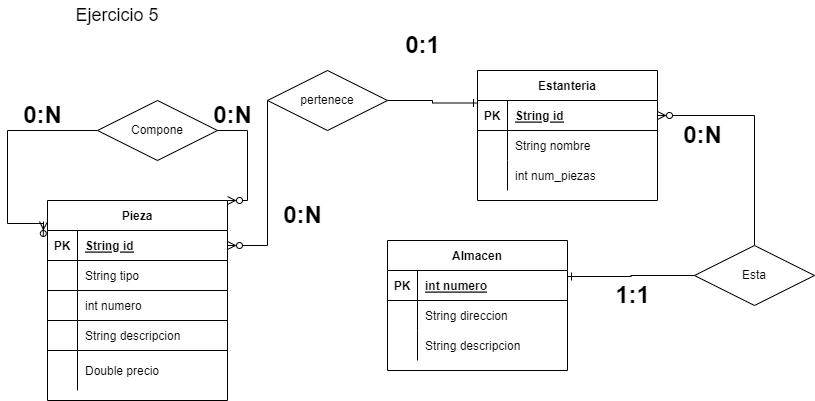

The diagram above was exported from draw.io. Its source (the exported page's mxGraphModel, read from the mxfile embedded in the PNG):
<mxGraphModel dx="1422" dy="705" grid="1" gridSize="10" guides="1" tooltips="1" connect="1" arrows="1" fold="1" page="1" pageScale="1" pageWidth="827" pageHeight="1169" math="0" shadow="0">
  <root>
    <mxCell id="0" />
    <mxCell id="1" parent="0" />
    <mxCell id="xzVzcf9cKBtMKk1VD6ZP-1" value="Pieza" style="shape=table;startSize=30;container=1;collapsible=1;childLayout=tableLayout;fixedRows=1;rowLines=1;fontStyle=1;align=center;resizeLast=1;resizeLastRow=0;" parent="1" vertex="1">
      <mxGeometry x="60" y="310" width="180" height="200" as="geometry" />
    </mxCell>
    <mxCell id="xzVzcf9cKBtMKk1VD6ZP-2" value="" style="shape=tableRow;horizontal=0;startSize=0;swimlaneHead=0;swimlaneBody=0;fillColor=none;collapsible=0;dropTarget=0;points=[[0,0.5],[1,0.5]];portConstraint=eastwest;top=0;left=0;right=0;bottom=1;" parent="xzVzcf9cKBtMKk1VD6ZP-1" vertex="1">
      <mxGeometry y="30" width="180" height="30" as="geometry" />
    </mxCell>
    <mxCell id="xzVzcf9cKBtMKk1VD6ZP-3" value="PK" style="shape=partialRectangle;connectable=0;fillColor=none;top=0;left=0;bottom=0;right=0;fontStyle=1;overflow=hidden;" parent="xzVzcf9cKBtMKk1VD6ZP-2" vertex="1">
      <mxGeometry width="30" height="30" as="geometry">
        <mxRectangle width="30" height="30" as="alternateBounds" />
      </mxGeometry>
    </mxCell>
    <mxCell id="xzVzcf9cKBtMKk1VD6ZP-4" value="String id" style="shape=partialRectangle;connectable=0;fillColor=none;top=0;left=0;bottom=0;right=0;align=left;spacingLeft=6;fontStyle=5;overflow=hidden;" parent="xzVzcf9cKBtMKk1VD6ZP-2" vertex="1">
      <mxGeometry x="30" width="150" height="30" as="geometry">
        <mxRectangle width="150" height="30" as="alternateBounds" />
      </mxGeometry>
    </mxCell>
    <mxCell id="xzVzcf9cKBtMKk1VD6ZP-5" value="" style="shape=tableRow;horizontal=0;startSize=0;swimlaneHead=0;swimlaneBody=0;fillColor=none;collapsible=0;dropTarget=0;points=[[0,0.5],[1,0.5]];portConstraint=eastwest;top=0;left=0;right=0;bottom=0;" parent="xzVzcf9cKBtMKk1VD6ZP-1" vertex="1">
      <mxGeometry y="60" width="180" height="30" as="geometry" />
    </mxCell>
    <mxCell id="xzVzcf9cKBtMKk1VD6ZP-6" value="" style="shape=partialRectangle;connectable=0;fillColor=none;top=0;left=0;bottom=0;right=0;editable=1;overflow=hidden;" parent="xzVzcf9cKBtMKk1VD6ZP-5" vertex="1">
      <mxGeometry width="30" height="30" as="geometry">
        <mxRectangle width="30" height="30" as="alternateBounds" />
      </mxGeometry>
    </mxCell>
    <mxCell id="xzVzcf9cKBtMKk1VD6ZP-7" value="String tipo" style="shape=partialRectangle;connectable=0;fillColor=none;top=0;left=0;bottom=0;right=0;align=left;spacingLeft=6;overflow=hidden;" parent="xzVzcf9cKBtMKk1VD6ZP-5" vertex="1">
      <mxGeometry x="30" width="150" height="30" as="geometry">
        <mxRectangle width="150" height="30" as="alternateBounds" />
      </mxGeometry>
    </mxCell>
    <mxCell id="xzVzcf9cKBtMKk1VD6ZP-8" value="" style="shape=tableRow;horizontal=0;startSize=0;swimlaneHead=0;swimlaneBody=0;fillColor=none;collapsible=0;dropTarget=0;points=[[0,0.5],[1,0.5]];portConstraint=eastwest;top=0;left=0;right=0;bottom=0;" parent="xzVzcf9cKBtMKk1VD6ZP-1" vertex="1">
      <mxGeometry y="90" width="180" height="30" as="geometry" />
    </mxCell>
    <mxCell id="xzVzcf9cKBtMKk1VD6ZP-9" value="" style="shape=partialRectangle;connectable=0;fillColor=none;top=0;left=0;bottom=0;right=0;editable=1;overflow=hidden;" parent="xzVzcf9cKBtMKk1VD6ZP-8" vertex="1">
      <mxGeometry width="30" height="30" as="geometry">
        <mxRectangle width="30" height="30" as="alternateBounds" />
      </mxGeometry>
    </mxCell>
    <mxCell id="xzVzcf9cKBtMKk1VD6ZP-10" value="int numero" style="shape=partialRectangle;connectable=0;fillColor=none;top=0;left=0;bottom=0;right=0;align=left;spacingLeft=6;overflow=hidden;" parent="xzVzcf9cKBtMKk1VD6ZP-8" vertex="1">
      <mxGeometry x="30" width="150" height="30" as="geometry">
        <mxRectangle width="150" height="30" as="alternateBounds" />
      </mxGeometry>
    </mxCell>
    <mxCell id="xzVzcf9cKBtMKk1VD6ZP-11" value="" style="shape=tableRow;horizontal=0;startSize=0;swimlaneHead=0;swimlaneBody=0;fillColor=none;collapsible=0;dropTarget=0;points=[[0,0.5],[1,0.5]];portConstraint=eastwest;top=0;left=0;right=0;bottom=0;" parent="xzVzcf9cKBtMKk1VD6ZP-1" vertex="1">
      <mxGeometry y="120" width="180" height="30" as="geometry" />
    </mxCell>
    <mxCell id="xzVzcf9cKBtMKk1VD6ZP-12" value="" style="shape=partialRectangle;connectable=0;fillColor=none;top=0;left=0;bottom=0;right=0;editable=1;overflow=hidden;" parent="xzVzcf9cKBtMKk1VD6ZP-11" vertex="1">
      <mxGeometry width="30" height="30" as="geometry">
        <mxRectangle width="30" height="30" as="alternateBounds" />
      </mxGeometry>
    </mxCell>
    <mxCell id="xzVzcf9cKBtMKk1VD6ZP-13" value="String descripcion" style="shape=partialRectangle;connectable=0;fillColor=none;top=0;left=0;bottom=0;right=0;align=left;spacingLeft=6;overflow=hidden;" parent="xzVzcf9cKBtMKk1VD6ZP-11" vertex="1">
      <mxGeometry x="30" width="150" height="30" as="geometry">
        <mxRectangle width="150" height="30" as="alternateBounds" />
      </mxGeometry>
    </mxCell>
    <mxCell id="RTeXf7WchmEh7OwB1vQ--1" value="" style="shape=tableRow;horizontal=0;startSize=0;swimlaneHead=0;swimlaneBody=0;fillColor=none;collapsible=0;dropTarget=0;points=[[0,0.5],[1,0.5]];portConstraint=eastwest;top=0;left=0;right=0;bottom=0;" parent="xzVzcf9cKBtMKk1VD6ZP-1" vertex="1">
      <mxGeometry y="150" width="180" height="40" as="geometry" />
    </mxCell>
    <mxCell id="RTeXf7WchmEh7OwB1vQ--2" value="" style="shape=partialRectangle;connectable=0;fillColor=none;top=0;left=0;bottom=0;right=0;editable=1;overflow=hidden;" parent="RTeXf7WchmEh7OwB1vQ--1" vertex="1">
      <mxGeometry width="30" height="40" as="geometry">
        <mxRectangle width="30" height="40" as="alternateBounds" />
      </mxGeometry>
    </mxCell>
    <mxCell id="RTeXf7WchmEh7OwB1vQ--3" value="Double precio" style="shape=partialRectangle;connectable=0;fillColor=none;top=0;left=0;bottom=0;right=0;align=left;spacingLeft=6;overflow=hidden;" parent="RTeXf7WchmEh7OwB1vQ--1" vertex="1">
      <mxGeometry x="30" width="150" height="40" as="geometry">
        <mxRectangle width="150" height="40" as="alternateBounds" />
      </mxGeometry>
    </mxCell>
    <mxCell id="H6T-aKHwN1j5CLkvTEjq-13" value="Almacen" style="shape=table;startSize=30;container=1;collapsible=1;childLayout=tableLayout;fixedRows=1;rowLines=0;fontStyle=1;align=center;resizeLast=1;" parent="1" vertex="1">
      <mxGeometry x="400" y="350" width="180" height="130" as="geometry" />
    </mxCell>
    <mxCell id="H6T-aKHwN1j5CLkvTEjq-14" value="" style="shape=tableRow;horizontal=0;startSize=0;swimlaneHead=0;swimlaneBody=0;fillColor=none;collapsible=0;dropTarget=0;points=[[0,0.5],[1,0.5]];portConstraint=eastwest;top=0;left=0;right=0;bottom=1;" parent="H6T-aKHwN1j5CLkvTEjq-13" vertex="1">
      <mxGeometry y="30" width="180" height="30" as="geometry" />
    </mxCell>
    <mxCell id="H6T-aKHwN1j5CLkvTEjq-15" value="PK" style="shape=partialRectangle;connectable=0;fillColor=none;top=0;left=0;bottom=0;right=0;fontStyle=1;overflow=hidden;" parent="H6T-aKHwN1j5CLkvTEjq-14" vertex="1">
      <mxGeometry width="30" height="30" as="geometry">
        <mxRectangle width="30" height="30" as="alternateBounds" />
      </mxGeometry>
    </mxCell>
    <mxCell id="H6T-aKHwN1j5CLkvTEjq-16" value="int numero" style="shape=partialRectangle;connectable=0;fillColor=none;top=0;left=0;bottom=0;right=0;align=left;spacingLeft=6;fontStyle=5;overflow=hidden;" parent="H6T-aKHwN1j5CLkvTEjq-14" vertex="1">
      <mxGeometry x="30" width="150" height="30" as="geometry">
        <mxRectangle width="150" height="30" as="alternateBounds" />
      </mxGeometry>
    </mxCell>
    <mxCell id="H6T-aKHwN1j5CLkvTEjq-17" value="" style="shape=tableRow;horizontal=0;startSize=0;swimlaneHead=0;swimlaneBody=0;fillColor=none;collapsible=0;dropTarget=0;points=[[0,0.5],[1,0.5]];portConstraint=eastwest;top=0;left=0;right=0;bottom=0;" parent="H6T-aKHwN1j5CLkvTEjq-13" vertex="1">
      <mxGeometry y="60" width="180" height="30" as="geometry" />
    </mxCell>
    <mxCell id="H6T-aKHwN1j5CLkvTEjq-18" value="" style="shape=partialRectangle;connectable=0;fillColor=none;top=0;left=0;bottom=0;right=0;editable=1;overflow=hidden;" parent="H6T-aKHwN1j5CLkvTEjq-17" vertex="1">
      <mxGeometry width="30" height="30" as="geometry">
        <mxRectangle width="30" height="30" as="alternateBounds" />
      </mxGeometry>
    </mxCell>
    <mxCell id="H6T-aKHwN1j5CLkvTEjq-19" value="String direccion" style="shape=partialRectangle;connectable=0;fillColor=none;top=0;left=0;bottom=0;right=0;align=left;spacingLeft=6;overflow=hidden;" parent="H6T-aKHwN1j5CLkvTEjq-17" vertex="1">
      <mxGeometry x="30" width="150" height="30" as="geometry">
        <mxRectangle width="150" height="30" as="alternateBounds" />
      </mxGeometry>
    </mxCell>
    <mxCell id="H6T-aKHwN1j5CLkvTEjq-20" value="" style="shape=tableRow;horizontal=0;startSize=0;swimlaneHead=0;swimlaneBody=0;fillColor=none;collapsible=0;dropTarget=0;points=[[0,0.5],[1,0.5]];portConstraint=eastwest;top=0;left=0;right=0;bottom=0;" parent="H6T-aKHwN1j5CLkvTEjq-13" vertex="1">
      <mxGeometry y="90" width="180" height="30" as="geometry" />
    </mxCell>
    <mxCell id="H6T-aKHwN1j5CLkvTEjq-21" value="" style="shape=partialRectangle;connectable=0;fillColor=none;top=0;left=0;bottom=0;right=0;editable=1;overflow=hidden;" parent="H6T-aKHwN1j5CLkvTEjq-20" vertex="1">
      <mxGeometry width="30" height="30" as="geometry">
        <mxRectangle width="30" height="30" as="alternateBounds" />
      </mxGeometry>
    </mxCell>
    <mxCell id="H6T-aKHwN1j5CLkvTEjq-22" value="String descripcion" style="shape=partialRectangle;connectable=0;fillColor=none;top=0;left=0;bottom=0;right=0;align=left;spacingLeft=6;overflow=hidden;" parent="H6T-aKHwN1j5CLkvTEjq-20" vertex="1">
      <mxGeometry x="30" width="150" height="30" as="geometry">
        <mxRectangle width="150" height="30" as="alternateBounds" />
      </mxGeometry>
    </mxCell>
    <mxCell id="xzVzcf9cKBtMKk1VD6ZP-41" style="edgeStyle=orthogonalEdgeStyle;rounded=0;orthogonalLoop=1;jettySize=auto;html=1;exitX=0;exitY=0.25;exitDx=0;exitDy=0;entryX=1;entryY=0.5;entryDx=0;entryDy=0;endArrow=none;endFill=0;startArrow=ERone;startFill=0;" parent="1" source="xzVzcf9cKBtMKk1VD6ZP-25" target="xzVzcf9cKBtMKk1VD6ZP-40" edge="1">
      <mxGeometry relative="1" as="geometry" />
    </mxCell>
    <mxCell id="xzVzcf9cKBtMKk1VD6ZP-25" value="Estanteria" style="shape=table;startSize=30;container=1;collapsible=1;childLayout=tableLayout;fixedRows=1;rowLines=0;fontStyle=1;align=center;resizeLast=1;" parent="1" vertex="1">
      <mxGeometry x="490" y="180" width="180" height="130" as="geometry" />
    </mxCell>
    <mxCell id="xzVzcf9cKBtMKk1VD6ZP-26" value="" style="shape=tableRow;horizontal=0;startSize=0;swimlaneHead=0;swimlaneBody=0;fillColor=none;collapsible=0;dropTarget=0;points=[[0,0.5],[1,0.5]];portConstraint=eastwest;top=0;left=0;right=0;bottom=1;" parent="xzVzcf9cKBtMKk1VD6ZP-25" vertex="1">
      <mxGeometry y="30" width="180" height="30" as="geometry" />
    </mxCell>
    <mxCell id="xzVzcf9cKBtMKk1VD6ZP-27" value="PK" style="shape=partialRectangle;connectable=0;fillColor=none;top=0;left=0;bottom=0;right=0;fontStyle=1;overflow=hidden;" parent="xzVzcf9cKBtMKk1VD6ZP-26" vertex="1">
      <mxGeometry width="30" height="30" as="geometry">
        <mxRectangle width="30" height="30" as="alternateBounds" />
      </mxGeometry>
    </mxCell>
    <mxCell id="xzVzcf9cKBtMKk1VD6ZP-28" value="String id" style="shape=partialRectangle;connectable=0;fillColor=none;top=0;left=0;bottom=0;right=0;align=left;spacingLeft=6;fontStyle=5;overflow=hidden;" parent="xzVzcf9cKBtMKk1VD6ZP-26" vertex="1">
      <mxGeometry x="30" width="150" height="30" as="geometry">
        <mxRectangle width="150" height="30" as="alternateBounds" />
      </mxGeometry>
    </mxCell>
    <mxCell id="xzVzcf9cKBtMKk1VD6ZP-29" value="" style="shape=tableRow;horizontal=0;startSize=0;swimlaneHead=0;swimlaneBody=0;fillColor=none;collapsible=0;dropTarget=0;points=[[0,0.5],[1,0.5]];portConstraint=eastwest;top=0;left=0;right=0;bottom=0;" parent="xzVzcf9cKBtMKk1VD6ZP-25" vertex="1">
      <mxGeometry y="60" width="180" height="30" as="geometry" />
    </mxCell>
    <mxCell id="xzVzcf9cKBtMKk1VD6ZP-30" value="" style="shape=partialRectangle;connectable=0;fillColor=none;top=0;left=0;bottom=0;right=0;editable=1;overflow=hidden;" parent="xzVzcf9cKBtMKk1VD6ZP-29" vertex="1">
      <mxGeometry width="30" height="30" as="geometry">
        <mxRectangle width="30" height="30" as="alternateBounds" />
      </mxGeometry>
    </mxCell>
    <mxCell id="xzVzcf9cKBtMKk1VD6ZP-31" value="String nombre" style="shape=partialRectangle;connectable=0;fillColor=none;top=0;left=0;bottom=0;right=0;align=left;spacingLeft=6;overflow=hidden;" parent="xzVzcf9cKBtMKk1VD6ZP-29" vertex="1">
      <mxGeometry x="30" width="150" height="30" as="geometry">
        <mxRectangle width="150" height="30" as="alternateBounds" />
      </mxGeometry>
    </mxCell>
    <mxCell id="xzVzcf9cKBtMKk1VD6ZP-45" value="" style="shape=tableRow;horizontal=0;startSize=0;swimlaneHead=0;swimlaneBody=0;fillColor=none;collapsible=0;dropTarget=0;points=[[0,0.5],[1,0.5]];portConstraint=eastwest;top=0;left=0;right=0;bottom=0;" parent="xzVzcf9cKBtMKk1VD6ZP-25" vertex="1">
      <mxGeometry y="90" width="180" height="30" as="geometry" />
    </mxCell>
    <mxCell id="xzVzcf9cKBtMKk1VD6ZP-46" value="" style="shape=partialRectangle;connectable=0;fillColor=none;top=0;left=0;bottom=0;right=0;editable=1;overflow=hidden;" parent="xzVzcf9cKBtMKk1VD6ZP-45" vertex="1">
      <mxGeometry width="30" height="30" as="geometry">
        <mxRectangle width="30" height="30" as="alternateBounds" />
      </mxGeometry>
    </mxCell>
    <mxCell id="xzVzcf9cKBtMKk1VD6ZP-47" value="int num_piezas" style="shape=partialRectangle;connectable=0;fillColor=none;top=0;left=0;bottom=0;right=0;align=left;spacingLeft=6;overflow=hidden;" parent="xzVzcf9cKBtMKk1VD6ZP-45" vertex="1">
      <mxGeometry x="30" width="150" height="30" as="geometry">
        <mxRectangle width="150" height="30" as="alternateBounds" />
      </mxGeometry>
    </mxCell>
    <mxCell id="xzVzcf9cKBtMKk1VD6ZP-39" style="edgeStyle=orthogonalEdgeStyle;rounded=0;orthogonalLoop=1;jettySize=auto;html=1;exitX=1;exitY=0.5;exitDx=0;exitDy=0;entryX=0;entryY=0.5;entryDx=0;entryDy=0;endArrow=none;endFill=0;startArrow=ERzeroToMany;startFill=0;" parent="1" source="xzVzcf9cKBtMKk1VD6ZP-2" target="xzVzcf9cKBtMKk1VD6ZP-40" edge="1">
      <mxGeometry relative="1" as="geometry">
        <mxPoint x="320" y="360" as="targetPoint" />
        <Array as="points">
          <mxPoint x="280" y="355" />
        </Array>
      </mxGeometry>
    </mxCell>
    <mxCell id="xzVzcf9cKBtMKk1VD6ZP-40" value="pertenece" style="shape=rhombus;perimeter=rhombusPerimeter;whiteSpace=wrap;html=1;align=center;" parent="1" vertex="1">
      <mxGeometry x="280" y="180" width="120" height="60" as="geometry" />
    </mxCell>
    <mxCell id="MOg55_z0G2V-tHGt2r2B-1" style="edgeStyle=orthogonalEdgeStyle;rounded=0;orthogonalLoop=1;jettySize=auto;html=1;entryX=1;entryY=0.5;entryDx=0;entryDy=0;endArrow=ERzeroToMany;endFill=0;" parent="1" source="xzVzcf9cKBtMKk1VD6ZP-42" target="xzVzcf9cKBtMKk1VD6ZP-26" edge="1">
      <mxGeometry relative="1" as="geometry">
        <Array as="points">
          <mxPoint x="767" y="225" />
        </Array>
      </mxGeometry>
    </mxCell>
    <mxCell id="MzvuHq-HiSKxlusp4fLy-1" value="" style="edgeStyle=orthogonalEdgeStyle;rounded=0;orthogonalLoop=1;jettySize=auto;html=1;startArrow=none;startFill=0;endArrow=ERone;endFill=0;" parent="1" source="xzVzcf9cKBtMKk1VD6ZP-42" edge="1">
      <mxGeometry relative="1" as="geometry">
        <mxPoint x="580" y="386" as="targetPoint" />
      </mxGeometry>
    </mxCell>
    <mxCell id="xzVzcf9cKBtMKk1VD6ZP-42" value="Esta" style="shape=rhombus;perimeter=rhombusPerimeter;whiteSpace=wrap;html=1;align=center;" parent="1" vertex="1">
      <mxGeometry x="707" y="355" width="120" height="60" as="geometry" />
    </mxCell>
    <mxCell id="bQ8s1vyded4T0aCdggSa-3" style="edgeStyle=orthogonalEdgeStyle;rounded=0;orthogonalLoop=1;jettySize=auto;html=1;exitX=1;exitY=0.5;exitDx=0;exitDy=0;entryX=1;entryY=0;entryDx=0;entryDy=0;endArrow=ERzeroToMany;endFill=0;startArrow=none;startFill=0;" parent="1" source="bQ8s1vyded4T0aCdggSa-1" target="xzVzcf9cKBtMKk1VD6ZP-1" edge="1">
      <mxGeometry relative="1" as="geometry">
        <Array as="points">
          <mxPoint x="260" y="240" />
          <mxPoint x="260" y="310" />
        </Array>
      </mxGeometry>
    </mxCell>
    <mxCell id="RTeXf7WchmEh7OwB1vQ--4" style="edgeStyle=orthogonalEdgeStyle;rounded=0;orthogonalLoop=1;jettySize=auto;html=1;exitX=0;exitY=0.5;exitDx=0;exitDy=0;entryX=-0.022;entryY=0.105;entryDx=0;entryDy=0;entryPerimeter=0;startArrow=none;startFill=0;endArrow=ERzeroToMany;endFill=0;" parent="1" source="bQ8s1vyded4T0aCdggSa-1" target="xzVzcf9cKBtMKk1VD6ZP-1" edge="1">
      <mxGeometry relative="1" as="geometry">
        <Array as="points">
          <mxPoint x="20" y="240" />
          <mxPoint x="20" y="333" />
        </Array>
      </mxGeometry>
    </mxCell>
    <mxCell id="bQ8s1vyded4T0aCdggSa-1" value="Compone" style="shape=rhombus;perimeter=rhombusPerimeter;whiteSpace=wrap;html=1;align=center;" parent="1" vertex="1">
      <mxGeometry x="110" y="210" width="120" height="60" as="geometry" />
    </mxCell>
    <mxCell id="QbZpYbNFs1tDVGe89fUt-2" value="0:N" style="text;strokeColor=none;fillColor=none;html=1;fontSize=24;fontStyle=1;verticalAlign=middle;align=center;" parent="1" vertex="1">
      <mxGeometry x="30" y="220" width="50" height="10" as="geometry" />
    </mxCell>
    <mxCell id="QbZpYbNFs1tDVGe89fUt-4" value="0:1" style="text;strokeColor=none;fillColor=none;html=1;fontSize=24;fontStyle=1;verticalAlign=middle;align=center;" parent="1" vertex="1">
      <mxGeometry x="410" y="150" width="50" height="10" as="geometry" />
    </mxCell>
    <mxCell id="P9kRYK8o-gSgiqXabv1k-1" value="0:N" style="text;strokeColor=none;fillColor=none;html=1;fontSize=24;fontStyle=1;verticalAlign=middle;align=center;" parent="1" vertex="1">
      <mxGeometry x="690" y="240" width="50" height="10" as="geometry" />
    </mxCell>
    <mxCell id="P9kRYK8o-gSgiqXabv1k-2" value="1:1" style="text;strokeColor=none;fillColor=none;html=1;fontSize=24;fontStyle=1;verticalAlign=middle;align=center;" parent="1" vertex="1">
      <mxGeometry x="620" y="400" width="50" height="10" as="geometry" />
    </mxCell>
    <mxCell id="P9kRYK8o-gSgiqXabv1k-3" value="0:N" style="text;strokeColor=none;fillColor=none;html=1;fontSize=24;fontStyle=1;verticalAlign=middle;align=center;" parent="1" vertex="1">
      <mxGeometry x="290" y="320" width="50" height="10" as="geometry" />
    </mxCell>
    <mxCell id="RTeXf7WchmEh7OwB1vQ--5" value="0:N" style="text;strokeColor=none;fillColor=none;html=1;fontSize=24;fontStyle=1;verticalAlign=middle;align=center;" parent="1" vertex="1">
      <mxGeometry x="220" y="220" width="50" height="10" as="geometry" />
    </mxCell>
    <mxCell id="Altrm5UVZLsACEdOioPy-1" value="Ejercicio 5" style="text;html=1;strokeColor=none;fillColor=none;align=center;verticalAlign=middle;whiteSpace=wrap;rounded=0;fontSize=18;" parent="1" vertex="1">
      <mxGeometry x="80" y="110" width="100" height="30" as="geometry" />
    </mxCell>
  </root>
</mxGraphModel>